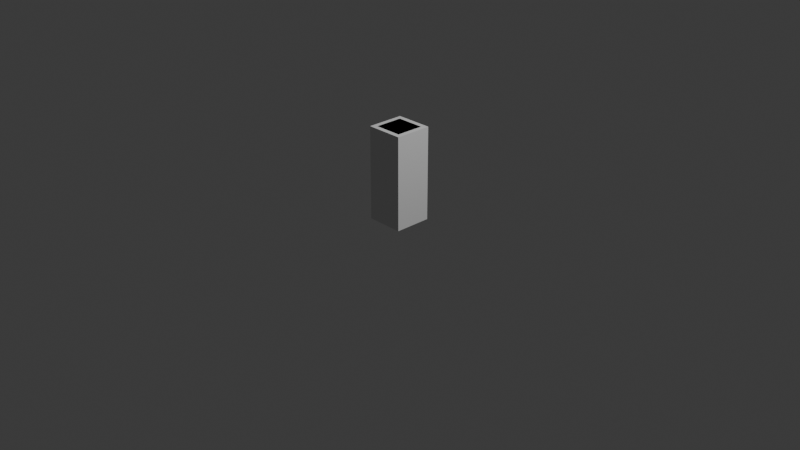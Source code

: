 # Source: Masha.blend  (saved by Blender 4.5.91; exported with 4.5.12 LTS)
import bpy
from mathutils import Matrix  # noqa: F401  (used for matrix-valued properties, if any)

bpy.ops.wm.read_factory_settings(use_empty=True)
scene = bpy.context.scene
scene.name = 'Scene'

# ---- collections
col_collection = bpy.data.collections.new('Collection'); scene.collection.children.link(col_collection)

# ---- world
world_world = bpy.data.worlds.new('World'); scene.world = world_world
world_world.use_nodes = True; world_world.node_tree.nodes.clear()
_N = world_world.node_tree.nodes; _L = world_world.node_tree.links
n0 = _N.new('ShaderNodeOutputWorld'); n0.name = 'World Output'; n0.location = (200, 100)
n1 = _N.new('ShaderNodeBackground'); n1.name = 'Background'; n1.location = (-200, 100)
n1.inputs[0].default_value = (0.05088, 0.05088, 0.05088, 1.0)
_L.new(n1.outputs[0], n0.inputs[0])
n0.is_active_output = True
world_world.color = (0.05088, 0.05088, 0.05088)
world_world.sun_shadow_jitter_overblur = 0.0

# ---- cameras
cam_camera = bpy.data.cameras.new('Camera')
cam_camera.clip_end = 100.0
cam_camera.ortho_scale = 7.314

# ---- lights
light_light = bpy.data.lights.new('Light', 'POINT')
light_light.energy = 1000.0
light_light.shadow_soft_size = 0.1

# ---- meshes
me_cube_001 = bpy.data.meshes.new('Cube.001')
me_cube_001.from_pydata([(-0.5, -0.5, -0.5), (-0.5, -0.5, 0.5), (-0.5, 0.5, -0.5), (-0.5, 0.5, 0.5), (0.5, -0.5, -0.5), (0.5, -0.5, 0.5), (0.5, 0.5, -0.5), (0.5, 0.5, 0.5)], [], [(0, 1, 3, 2), (2, 3, 7, 6), (6, 7, 5, 4), (4, 5, 1, 0), (2, 6, 4, 0), (7, 3, 1, 5)])
_uv = me_cube_001.uv_layers.new(name='UVMap')
_uv.uv.foreach_set('vector', [0.375, 0.0, 0.625, 0.0, 0.625, 0.25, 0.375, 0.25, 0.375, 0.25, 0.625, 0.25, 0.625, 0.5, 0.375, 0.5, 0.375, 0.5, 0.625, 0.5, 0.625, 0.75, 0.375, 0.75, 0.375, 0.75, 0.625, 0.75, 0.625, 1.0, 0.375, 1.0, 0.125, 0.5, 0.375, 0.5, 0.375, 0.75, 0.125, 0.75, 0.625, 0.5, 0.875, 0.5, 0.875, 0.75, 0.625, 0.75])
me_cube_001.update()
me_cube_002 = bpy.data.meshes.new('Cube.002')
me_cube_002.from_pydata([(-0.075, -0.075, -0.075), (-0.075, -0.075, 0.075), (-0.075, 0.075, -0.075), (-0.075, 0.075, 0.075), (0.075, -0.075, -0.075), (0.075, -0.075, 0.075), (0.075, 0.075, -0.075), (0.075, 0.075, 0.075)], [], [(0, 1, 3, 2), (2, 3, 7, 6), (6, 7, 5, 4), (4, 5, 1, 0), (2, 6, 4, 0), (7, 3, 1, 5)])
_uv = me_cube_002.uv_layers.new(name='UVMap')
_uv.uv.foreach_set('vector', [0.375, 0.0, 0.625, 0.0, 0.625, 0.25, 0.375, 0.25, 0.375, 0.25, 0.625, 0.25, 0.625, 0.5, 0.375, 0.5, 0.375, 0.5, 0.625, 0.5, 0.625, 0.75, 0.375, 0.75, 0.375, 0.75, 0.625, 0.75, 0.625, 1.0, 0.375, 1.0, 0.125, 0.5, 0.375, 0.5, 0.375, 0.75, 0.125, 0.75, 0.625, 0.5, 0.875, 0.5, 0.875, 0.75, 0.625, 0.75])
me_cube_002.update()
me_cube_003 = bpy.data.meshes.new('Cube.003')
me_cube_003.from_pydata([(-0.075, -0.075, 0.0), (-0.075, -0.075, 0.075), (-0.075, 0.075, 0.0), (-0.075, 0.075, 0.075), (0.075, -0.075, 0.0), (0.075, -0.075, 0.075), (0.075, 0.075, 0.0), (0.075, 0.075, 0.075)], [], [(0, 1, 3, 2), (2, 3, 7, 6), (6, 7, 5, 4), (4, 5, 1, 0), (2, 6, 4, 0), (7, 3, 1, 5)])
_uv = me_cube_003.uv_layers.new(name='UVMap')
_uv.uv.foreach_set('vector', [0.375, 0.0, 0.625, 0.0, 0.625, 0.25, 0.375, 0.25, 0.375, 0.25, 0.625, 0.25, 0.625, 0.5, 0.375, 0.5, 0.375, 0.5, 0.625, 0.5, 0.625, 0.75, 0.375, 0.75, 0.375, 0.75, 0.625, 0.75, 0.625, 1.0, 0.375, 1.0, 0.125, 0.5, 0.375, 0.5, 0.375, 0.75, 0.125, 0.75, 0.625, 0.5, 0.875, 0.5, 0.875, 0.75, 0.625, 0.75])
me_cube_003.update()
me_cube_004 = bpy.data.meshes.new('Cube.004')
me_cube_004.from_pydata([(-0.075, -0.075, -0.075), (-0.075, -0.075, -0.05), (-0.075, 0.075, -0.075), (-0.075, 0.075, -0.05), (0.075, -0.075, -0.075), (0.075, -0.075, -0.05), (0.075, 0.075, -0.075), (0.075, 0.075, -0.05)], [], [(0, 1, 3, 2), (2, 3, 7, 6), (6, 7, 5, 4), (4, 5, 1, 0), (2, 6, 4, 0), (7, 3, 1, 5)])
_uv = me_cube_004.uv_layers.new(name='UVMap')
_uv.uv.foreach_set('vector', [0.375, 0.0, 0.625, 0.0, 0.625, 0.25, 0.375, 0.25, 0.375, 0.25, 0.625, 0.25, 0.625, 0.5, 0.375, 0.5, 0.375, 0.5, 0.625, 0.5, 0.625, 0.75, 0.375, 0.75, 0.375, 0.75, 0.625, 0.75, 0.625, 1.0, 0.375, 1.0, 0.125, 0.5, 0.375, 0.5, 0.375, 0.75, 0.125, 0.75, 0.625, 0.5, 0.875, 0.5, 0.875, 0.75, 0.625, 0.75])
me_cube_004.update()
me_cube_005 = bpy.data.meshes.new('Cube.005')
me_cube_005.from_pydata([(-0.075, -0.075, -0.1657), (-0.075, -0.075, 0.075), (-0.075, 0.075, -0.1657), (-0.075, 0.075, 0.075), (0.075, -0.075, -0.1657), (0.075, -0.075, 0.075), (0.075, 0.075, -0.1657), (0.075, 0.075, 0.075)], [], [(0, 1, 3, 2), (2, 3, 7, 6), (6, 7, 5, 4), (4, 5, 1, 0), (2, 6, 4, 0), (7, 3, 1, 5)])
_uv = me_cube_005.uv_layers.new(name='UVMap')
_uv.uv.foreach_set('vector', [0.375, 0.0, 0.625, 0.0, 0.625, 0.25, 0.375, 0.25, 0.375, 0.25, 0.625, 0.25, 0.625, 0.5, 0.375, 0.5, 0.375, 0.5, 0.625, 0.5, 0.625, 0.75, 0.375, 0.75, 0.375, 0.75, 0.625, 0.75, 0.625, 1.0, 0.375, 1.0, 0.125, 0.5, 0.375, 0.5, 0.375, 0.75, 0.125, 0.75, 0.625, 0.5, 0.875, 0.5, 0.875, 0.75, 0.625, 0.75])
me_cube_005.update()
me_cube_006 = bpy.data.meshes.new('Cube.006')
me_cube_006.from_pydata([(-0.075, -0.075, -0.1657), (-0.075, -0.075, 0.075), (-0.075, 0.075, -0.1657), (-0.075, 0.075, 0.075), (0.075, -0.075, -0.1657), (0.075, -0.075, 0.075), (0.075, 0.075, -0.1657), (0.075, 0.075, 0.075)], [], [(0, 1, 3, 2), (2, 3, 7, 6), (6, 7, 5, 4), (4, 5, 1, 0), (2, 6, 4, 0), (7, 3, 1, 5)])
_uv = me_cube_006.uv_layers.new(name='UVMap')
_uv.uv.foreach_set('vector', [0.375, 0.0, 0.625, 0.0, 0.625, 0.25, 0.375, 0.25, 0.375, 0.25, 0.625, 0.25, 0.625, 0.5, 0.375, 0.5, 0.375, 0.5, 0.625, 0.5, 0.625, 0.75, 0.375, 0.75, 0.375, 0.75, 0.625, 0.75, 0.625, 1.0, 0.375, 1.0, 0.125, 0.5, 0.375, 0.5, 0.375, 0.75, 0.125, 0.75, 0.625, 0.5, 0.875, 0.5, 0.875, 0.75, 0.625, 0.75])
me_cube_006.update()

# ---- objects
ob_light = bpy.data.objects.new('Light', light_light)
ob_camera = bpy.data.objects.new('Camera', cam_camera)
ob_boundary = bpy.data.objects.new('boundary', me_cube_001)
ob_head = bpy.data.objects.new('head', me_cube_002)
ob_upper_body = bpy.data.objects.new('upper body', me_cube_003)
ob_lower_body = bpy.data.objects.new('lower body', me_cube_004)
ob_upper_leg_r = bpy.data.objects.new('upper leg r', me_cube_005)
ob_lower_leg_r = bpy.data.objects.new('lower leg r', me_cube_006)

# ---- transforms, parenting, visibility, modifiers, constraints
ob_light.location = (4.076, 1.005, 5.904)
ob_light.rotation_euler = (0.6503, 0.05522, 1.866)
ob_light.lock_rotations_4d = False
ob_light.empty_display_type = 'ARROWS'
ob_light.color = (0.0, 0.0, 0.0, 0.0)
ob_light.lineart.crease_threshold = 0.0
ob_camera.location = (7.359, -6.926, 4.958)
ob_camera.rotation_euler = (1.109, 0.0, 0.8149)
ob_camera.lock_rotations_4d = False
ob_camera.empty_display_type = 'ARROWS'
ob_camera.color = (0.0, 0.0, 0.0, 0.0)
ob_camera.display_type = 'WIRE'
ob_camera.lineart.crease_threshold = 0.0
ob_boundary.location = (0.0, 0.0, 0.5)
ob_boundary.scale = (0.4, 0.4, 1.0)
ob_head.location = (0.0, 0.0, 0.85)
ob_head.scale = (2.0, 2.0, 2.0)
ob_upper_body.location = (0.0, 0.0, 0.55)
ob_upper_body.scale = (2.0, 2.0, 2.0)
ob_lower_body.location = (0.0, 0.0, 0.65)
ob_lower_body.scale = (2.0, 2.0, 2.0)
ob_upper_leg_r.location = (0.075, 0.0, 0.42)
ob_lower_leg_r.location = (0.075, 0.0, 0.1785)

# ---- collection membership
col_collection.objects.link(ob_light)
col_collection.objects.link(ob_camera)
col_collection.objects.link(ob_boundary)
col_collection.objects.link(ob_head)
col_collection.objects.link(ob_upper_body)
col_collection.objects.link(ob_lower_body)
col_collection.objects.link(ob_upper_leg_r)
col_collection.objects.link(ob_lower_leg_r)

# ---- scene / render settings (as saved in the file)
scene.camera = ob_camera
scene.frame_start = 1; scene.frame_end = 250; scene.frame_set(1)
scene.render.engine = 'BLENDER_EEVEE_NEXT'
bpy.context.view_layer.update()
